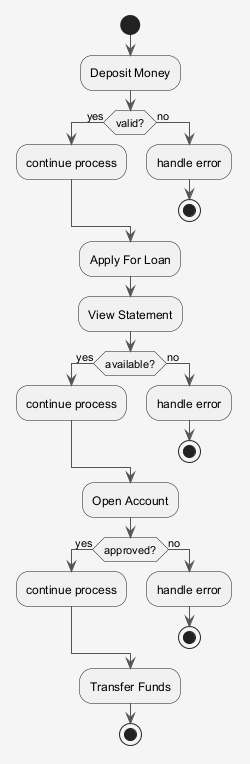

The diagram above was rendered by PlantUML. Its source (embedded in the PNG):
@startuml
skinparam shadowing false
skinparam backgroundColor #F5F5F5
skinparam ArrowColor #555555
start
:Deposit Money;
if (valid?) then (yes)
:continue process;
else (no)
:handle error;
stop
endif
:Apply For Loan;
:View Statement;
if (available?) then (yes)
:continue process;
else (no)
:handle error;
stop
endif
:Open Account;
if (approved?) then (yes)
:continue process;
else (no)
:handle error;
stop
endif
:Transfer Funds;
stop
@enduml